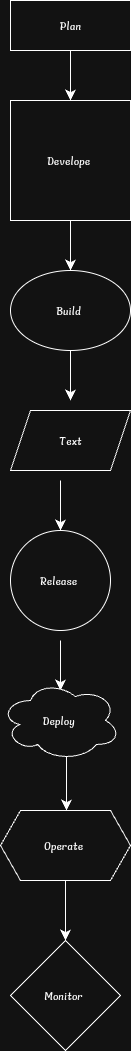

The diagram above was exported from draw.io. Its source (the exported page's mxGraphModel, read from the mxfile embedded in the PNG):
<mxGraphModel dx="306" dy="1296" grid="1" gridSize="10" guides="1" tooltips="1" connect="1" arrows="1" fold="1" page="1" pageScale="1" pageWidth="850" pageHeight="1100" math="0" shadow="0">
  <root>
    <mxCell id="0" />
    <mxCell id="1" parent="0" />
    <mxCell id="_v7QKGSje_tGvMEyGarH-1" value="Plan" style="rounded=0;whiteSpace=wrap;html=1;" vertex="1" parent="1">
      <mxGeometry x="50" y="30" width="120" height="50" as="geometry" />
    </mxCell>
    <mxCell id="_v7QKGSje_tGvMEyGarH-3" value="" style="endArrow=classic;html=1;rounded=0;fontSize=12;startSize=8;endSize=8;curved=1;" edge="1" parent="1" source="_v7QKGSje_tGvMEyGarH-2">
      <mxGeometry width="50" height="50" relative="1" as="geometry">
        <mxPoint x="70" y="360" as="sourcePoint" />
        <mxPoint x="110" y="300" as="targetPoint" />
      </mxGeometry>
    </mxCell>
    <mxCell id="_v7QKGSje_tGvMEyGarH-2" value="Develope&amp;nbsp;" style="whiteSpace=wrap;html=1;aspect=fixed;direction=south;" vertex="1" parent="1">
      <mxGeometry x="50" y="130" width="120" height="120" as="geometry" />
    </mxCell>
    <mxCell id="_v7QKGSje_tGvMEyGarH-6" value="" style="endArrow=classic;html=1;rounded=0;fontSize=12;startSize=8;endSize=8;curved=1;exitX=0.5;exitY=1;exitDx=0;exitDy=0;" edge="1" parent="1" source="_v7QKGSje_tGvMEyGarH-1">
      <mxGeometry width="50" height="50" relative="1" as="geometry">
        <mxPoint x="100" y="130" as="sourcePoint" />
        <mxPoint x="110" y="130" as="targetPoint" />
        <Array as="points" />
      </mxGeometry>
    </mxCell>
    <mxCell id="_v7QKGSje_tGvMEyGarH-8" value="Build&amp;nbsp;" style="ellipse;whiteSpace=wrap;html=1;" vertex="1" parent="1">
      <mxGeometry x="50" y="300" width="120" height="80" as="geometry" />
    </mxCell>
    <mxCell id="_v7QKGSje_tGvMEyGarH-9" value="" style="endArrow=classic;html=1;rounded=0;fontSize=12;startSize=8;endSize=8;curved=1;exitX=0.5;exitY=1;exitDx=0;exitDy=0;" edge="1" parent="1" source="_v7QKGSje_tGvMEyGarH-8">
      <mxGeometry width="50" height="50" relative="1" as="geometry">
        <mxPoint x="110" y="400" as="sourcePoint" />
        <mxPoint x="110" y="430" as="targetPoint" />
      </mxGeometry>
    </mxCell>
    <mxCell id="_v7QKGSje_tGvMEyGarH-11" value="Text" style="shape=parallelogram;perimeter=parallelogramPerimeter;whiteSpace=wrap;html=1;fixedSize=1;" vertex="1" parent="1">
      <mxGeometry x="50" y="440" width="120" height="60" as="geometry" />
    </mxCell>
    <mxCell id="_v7QKGSje_tGvMEyGarH-12" value="" style="endArrow=classic;html=1;rounded=0;fontSize=12;startSize=8;endSize=8;curved=1;" edge="1" parent="1">
      <mxGeometry width="50" height="50" relative="1" as="geometry">
        <mxPoint x="100" y="510" as="sourcePoint" />
        <mxPoint x="100" y="560" as="targetPoint" />
      </mxGeometry>
    </mxCell>
    <mxCell id="_v7QKGSje_tGvMEyGarH-13" value="Release&amp;nbsp;" style="ellipse;whiteSpace=wrap;html=1;aspect=fixed;" vertex="1" parent="1">
      <mxGeometry x="50" y="560" width="100" height="100" as="geometry" />
    </mxCell>
    <mxCell id="_v7QKGSje_tGvMEyGarH-14" value="" style="endArrow=classic;html=1;rounded=0;fontSize=12;startSize=8;endSize=8;curved=1;" edge="1" parent="1">
      <mxGeometry width="50" height="50" relative="1" as="geometry">
        <mxPoint x="100" y="670" as="sourcePoint" />
        <mxPoint x="100" y="720" as="targetPoint" />
      </mxGeometry>
    </mxCell>
    <mxCell id="_v7QKGSje_tGvMEyGarH-15" value="Deploy&amp;nbsp;" style="ellipse;shape=cloud;whiteSpace=wrap;html=1;" vertex="1" parent="1">
      <mxGeometry x="40" y="710" width="120" height="80" as="geometry" />
    </mxCell>
    <mxCell id="_v7QKGSje_tGvMEyGarH-17" value="" style="endArrow=classic;html=1;rounded=0;fontSize=12;startSize=8;endSize=8;curved=1;exitX=0.55;exitY=0.95;exitDx=0;exitDy=0;exitPerimeter=0;" edge="1" parent="1" source="_v7QKGSje_tGvMEyGarH-15">
      <mxGeometry width="50" height="50" relative="1" as="geometry">
        <mxPoint x="110" y="840" as="sourcePoint" />
        <mxPoint x="106" y="840" as="targetPoint" />
      </mxGeometry>
    </mxCell>
    <mxCell id="_v7QKGSje_tGvMEyGarH-20" style="edgeStyle=none;curved=1;rounded=0;orthogonalLoop=1;jettySize=auto;html=1;fontSize=12;startSize=8;endSize=8;" edge="1" parent="1" source="_v7QKGSje_tGvMEyGarH-18">
      <mxGeometry relative="1" as="geometry">
        <mxPoint x="105" y="970" as="targetPoint" />
      </mxGeometry>
    </mxCell>
    <mxCell id="_v7QKGSje_tGvMEyGarH-18" value="Operate&amp;nbsp;" style="shape=hexagon;perimeter=hexagonPerimeter2;whiteSpace=wrap;html=1;fixedSize=1;" vertex="1" parent="1">
      <mxGeometry x="40" y="840" width="130" height="70" as="geometry" />
    </mxCell>
    <mxCell id="_v7QKGSje_tGvMEyGarH-21" value="Monitor&amp;nbsp;" style="rhombus;whiteSpace=wrap;html=1;" vertex="1" parent="1">
      <mxGeometry x="50" y="970" width="110" height="110" as="geometry" />
    </mxCell>
  </root>
</mxGraphModel>